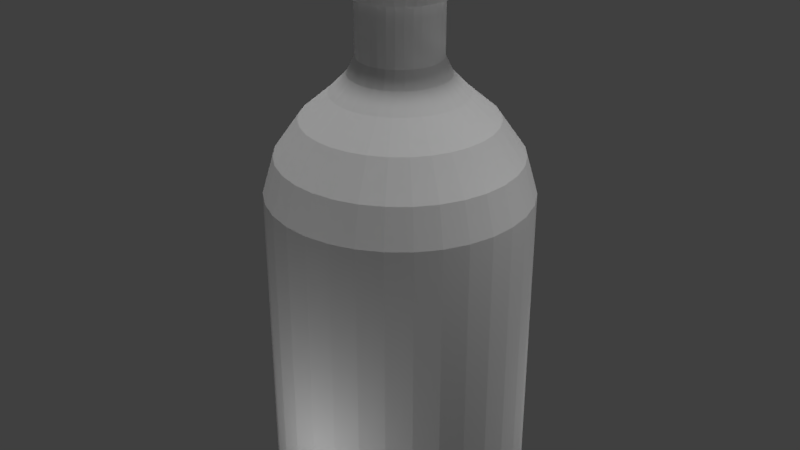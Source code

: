 # Source: health_potion.blend  (saved by Blender 2.79.0; exported with 4.5.12 LTS)
import bpy
from mathutils import Matrix  # noqa: F401  (used for matrix-valued properties, if any)

bpy.ops.wm.read_factory_settings(use_empty=True)
scene = bpy.context.scene
scene.name = 'Scene'

# ---- collections
col_collection_1 = bpy.data.collections.new('Collection 1'); scene.collection.children.link(col_collection_1)

# ---- materials (node trees are filled in below, after node groups)
mat_cork = bpy.data.materials.new('Cork')
mat_cork.alpha_threshold = 0.0
mat_cork.use_transparent_shadow = False
mat_cork.diffuse_color = (0.3672, 0.2033, 0.0993, 1.0)
mat_cork.specular_color = (0.2346, 0.1119, 0.04231)
mat_cork.roughness = 0.5
mat_cork.specular_intensity = 0.5211
mat_cork.line_color = (0.0, 0.0, 0.0, 1.0)
mat_inside_glass = bpy.data.materials.new('Inside Glass')
mat_inside_glass.alpha_threshold = 0.0
mat_inside_glass.use_transparent_shadow = False
mat_inside_glass.diffuse_color = (0.8, 0.1085, 0.05949, 1.0)
mat_inside_glass.specular_color = (0.7991, 0.1095, 0.05951)
mat_inside_glass.roughness = 0.5
mat_inside_glass.specular_intensity = 1.0
mat_glass = bpy.data.materials.new('Glass')
mat_glass.alpha_threshold = 0.0
mat_glass.use_transparent_shadow = False
mat_glass.diffuse_color = (1.0, 1.0, 1.0, 1.0)
mat_glass.roughness = 0.5
mat_glass.specular_intensity = 0.4368

# ---- material node trees

# ---- world
world_world = bpy.data.worlds.new('World'); scene.world = world_world
world_world.color = (0.05088, 0.05088, 0.05088)
world_world.use_sun_shadow = False
world_world.sun_shadow_jitter_overblur = 0.0
world_world.cycles.sampling_method = 'MANUAL'

# ---- lights
light_point_003 = bpy.data.lights.new('Point.003', 'POINT')
light_point_003.transmission_factor = 0.0
light_point_003.energy = 100.0
light_point_003.shadow_buffer_clip_start = 0.5
light_point_003.shadow_soft_size = 0.1
light_point_003.shadow_maximum_resolution = 0.006
light_point_003.use_absolute_resolution = True
light_point_002 = bpy.data.lights.new('Point.002', 'POINT')
light_point_002.transmission_factor = 0.0
light_point_002.energy = 100.0
light_point_002.shadow_buffer_clip_start = 0.5
light_point_002.shadow_soft_size = 0.1
light_point_002.shadow_maximum_resolution = 0.006
light_point_002.use_absolute_resolution = True
light_point_001 = bpy.data.lights.new('Point.001', 'POINT')
light_point_001.transmission_factor = 0.0
light_point_001.energy = 100.0
light_point_001.shadow_buffer_clip_start = 0.5
light_point_001.shadow_soft_size = 0.1
light_point_001.shadow_maximum_resolution = 0.006
light_point_001.use_absolute_resolution = True
light_point = bpy.data.lights.new('Point', 'POINT')
light_point.transmission_factor = 0.0
light_point.energy = 100.0
light_point.shadow_buffer_clip_start = 0.5
light_point.shadow_soft_size = 0.1
light_point.shadow_maximum_resolution = 0.006
light_point.use_absolute_resolution = True
light_sun = bpy.data.lights.new('Sun', 'SUN')
light_sun.transmission_factor = 0.0
light_sun.angle = 0.1993
light_sun.energy = 1.0
light_sun.shadow_buffer_clip_start = 0.5
light_sun.shadow_soft_size = 0.1
light_sun.shadow_cascade_max_distance = 1000.0

# ---- meshes
me_cylinder_003 = bpy.data.meshes.new('Cylinder.003')
me_cylinder_003.from_pydata([(0.04799, 0.2413, 0.5128), (-2.511e-07, 0.246, 0.5128), (0.09413, 0.2273, 0.5128), (0.1367, 0.2045, 0.5128), (0.1739, 0.1739, 0.5128), (0.2045, 0.1367, 0.5128), (0.2273, 0.09413, 0.5128), (0.2413, 0.04799, 0.5128), (0.246, -7.36e-08, 0.5128), (0.2413, -0.04799, 0.5128), (0.2273, -0.09413, 0.5128), (0.2045, -0.1367, 0.5128), (0.1739, -0.1739, 0.5128), (0.1367, -0.2045, 0.5128), (0.09413, -0.2273, 0.5128), (0.04799, -0.2413, 0.5128), (-3.313e-07, -0.246, 0.5128), (-0.04799, -0.2413, 0.5128), (-0.09413, -0.2273, 0.5128), (-0.1367, -0.2045, 0.5128), (-0.1739, -0.1739, 0.5128), (-0.2045, -0.1367, 0.5128), (-0.2273, -0.09413, 0.5128), (-0.2413, -0.04799, 0.5128), (-0.246, 1.454e-07, 0.5128), (-0.2413, 0.04799, 0.5128), (-0.2273, 0.09413, 0.5128), (-0.2045, 0.1367, 0.5128), (-0.1739, 0.1739, 0.5128), (-0.1367, 0.2045, 0.5128), (-0.09413, 0.2273, 0.5128), (-0.04799, 0.2413, 0.5128), (0.06718, 0.3377, 1.046), (-2.622e-07, 0.3443, 1.046), (0.1318, 0.3181, 1.046), (0.1913, 0.2863, 1.046), (0.2435, 0.2435, 1.046), (0.2863, 0.1913, 1.046), (0.3181, 0.1318, 1.046), (0.3377, 0.06718, 1.046), (0.3443, -9.576e-08, 1.046), (0.3377, -0.06718, 1.046), (0.3181, -0.1318, 1.046), (0.2863, -0.1913, 1.046), (0.2435, -0.2435, 1.046), (0.1913, -0.2863, 1.046), (0.1318, -0.3181, 1.046), (0.06718, -0.3377, 1.046), (-3.744e-07, -0.3444, 1.046), (-0.06718, -0.3377, 1.046), (-0.1318, -0.3181, 1.046), (-0.1913, -0.2863, 1.046), (-0.2435, -0.2435, 1.046), (-0.2863, -0.1913, 1.046), (-0.3181, -0.1318, 1.046), (-0.3377, -0.06718, 1.046), (-0.3444, 2.107e-07, 1.046), (-0.3377, 0.06718, 1.046), (-0.3181, 0.1318, 1.046), (-0.2863, 0.1913, 1.046), (-0.2435, 0.2435, 1.046), (-0.1913, 0.2863, 1.046), (-0.1318, 0.3181, 1.046), (-0.06718, 0.3377, 1.046)], [], [(3, 2, 34, 35), (30, 29, 61, 62), (17, 16, 48, 49), (4, 3, 35, 36), (31, 30, 62, 63), (18, 17, 49, 50), (5, 4, 36, 37), (1, 31, 63, 33), (19, 18, 50, 51), (6, 5, 37, 38), (20, 19, 51, 52), (7, 6, 38, 39), (21, 20, 52, 53), (8, 7, 39, 40), (22, 21, 53, 54), (9, 8, 40, 41), (23, 22, 54, 55), (10, 9, 41, 42), (24, 23, 55, 56), (11, 10, 42, 43), (25, 24, 56, 57), (12, 11, 43, 44), (26, 25, 57, 58), (13, 12, 44, 45), (27, 26, 58, 59), (14, 13, 45, 46), (0, 1, 33, 32), (28, 27, 59, 60), (15, 14, 46, 47), (2, 0, 32, 34), (29, 28, 60, 61), (16, 15, 47, 48), (32, 33, 63, 62, 61, 60, 59, 58, 57, 56, 55, 54, 53, 52, 51, 50, 49, 48, 47, 46, 45, 44, 43, 42, 41, 40, 39, 38, 37, 36, 35, 34), (0, 2, 3, 4, 5, 6, 7, 8, 9, 10, 11, 12, 13, 14, 15, 16, 17, 18, 19, 20, 21, 22, 23, 24, 25, 26, 27, 28, 29, 30, 31, 1)])
me_cylinder_003.materials.append(mat_cork)
me_cylinder_003.use_remesh_preserve_volume = False
me_cylinder_003.use_remesh_preserve_attributes = False
me_cylinder_003.use_mirror_vertex_groups = False
me_cylinder_003.update()
me_cylinder_002 = bpy.data.meshes.new('Cylinder.002')
me_cylinder_002.from_pydata([(3.511e-08, 1.279, -2.77), (3.511e-08, 1.279, -0.847), (0.2495, 1.254, -2.77), (0.2495, 1.254, -0.847), (0.4895, 1.182, -2.77), (0.4895, 1.182, -0.847), (0.7106, 1.063, -2.77), (0.7106, 1.063, -0.847), (0.9044, 0.9044, -2.77), (0.9044, 0.9044, -0.847), (1.063, 0.7106, -2.77), (1.063, 0.7106, -0.847), (1.182, 0.4895, -2.77), (1.182, 0.4895, -0.847), (1.254, 0.2495, -2.77), (1.254, 0.2495, -0.847), (1.279, -3.103e-07, -2.77), (1.279, -3.103e-07, -0.847), (1.254, -0.2495, -2.77), (1.254, -0.2495, -0.847), (1.182, -0.4895, -2.77), (1.182, -0.4895, -0.847), (1.063, -0.7106, -2.77), (1.063, -0.7106, -0.847), (0.9044, -0.9044, -2.77), (0.9044, -0.9044, -0.847), (0.7106, -1.063, -2.77), (0.7106, -1.063, -0.847), (0.4895, -1.182, -2.77), (0.4895, -1.182, -0.847), (0.2495, -1.254, -2.77), (0.2495, -1.254, -0.847), (-3.816e-07, -1.279, -2.77), (-3.816e-07, -1.279, -0.847), (-0.2495, -1.254, -2.77), (-0.2495, -1.254, -0.847), (-0.4895, -1.182, -2.77), (-0.4895, -1.182, -0.847), (-0.7106, -1.063, -2.77), (-0.7106, -1.063, -0.847), (-0.9044, -0.9044, -2.77), (-0.9044, -0.9044, -0.847), (-1.063, -0.7106, -2.77), (-1.063, -0.7106, -0.847), (-1.182, -0.4895, -2.77), (-1.182, -0.4895, -0.847), (-1.254, -0.2495, -2.77), (-1.254, -0.2495, -0.847), (-1.279, 8.281e-07, -2.77), (-1.279, 8.281e-07, -0.847), (-1.254, 0.2495, -2.77), (-1.254, 0.2495, -0.847), (-1.182, 0.4895, -2.77), (-1.182, 0.4895, -0.847), (-1.063, 0.7106, -2.77), (-1.063, 0.7106, -0.847), (-0.9044, 0.9044, -2.77), (-0.9044, 0.9044, -0.847), (-0.7106, 1.063, -2.77), (-0.7106, 1.063, -0.847), (-0.4895, 1.182, -2.77), (-0.4895, 1.182, -0.847), (-0.2495, 1.254, -2.77), (-0.2495, 1.254, -0.847)], [], [(0, 1, 3, 2), (2, 3, 5, 4), (4, 5, 7, 6), (6, 7, 9, 8), (8, 9, 11, 10), (10, 11, 13, 12), (12, 13, 15, 14), (14, 15, 17, 16), (16, 17, 19, 18), (18, 19, 21, 20), (20, 21, 23, 22), (22, 23, 25, 24), (24, 25, 27, 26), (26, 27, 29, 28), (28, 29, 31, 30), (30, 31, 33, 32), (32, 33, 35, 34), (34, 35, 37, 36), (36, 37, 39, 38), (38, 39, 41, 40), (40, 41, 43, 42), (42, 43, 45, 44), (44, 45, 47, 46), (46, 47, 49, 48), (48, 49, 51, 50), (50, 51, 53, 52), (52, 53, 55, 54), (54, 55, 57, 56), (56, 57, 59, 58), (58, 59, 61, 60), (60, 61, 63, 62), (62, 63, 1, 0), (0, 2, 4, 6, 8, 10, 12, 14, 16, 18, 20, 22, 24, 26, 28, 30, 32, 34, 36, 38, 40, 42, 44, 46, 48, 50, 52, 54, 56, 58, 60, 62), (3, 1, 63, 61, 59, 57, 55, 53, 51, 49, 47, 45, 43, 41, 39, 37, 35, 33, 31, 29, 27, 25, 23, 21, 19, 17, 15, 13, 11, 9, 7, 5)])
me_cylinder_002.materials.append(mat_inside_glass)
me_cylinder_002.use_remesh_preserve_volume = False
me_cylinder_002.use_remesh_preserve_attributes = False
me_cylinder_002.use_mirror_vertex_groups = False
me_cylinder_002.update()
me_cylinder_001 = bpy.data.meshes.new('Cylinder.001')
me_cylinder_001.from_pydata([(3.511e-08, 1.279, -2.77), (3.511e-08, 1.279, -0.4654), (0.2495, 1.254, -2.77), (0.2495, 1.254, -0.4654), (0.4895, 1.182, -2.77), (0.4895, 1.182, -0.4654), (0.7106, 1.063, -2.77), (0.7106, 1.063, -0.4654), (0.9044, 0.9044, -2.77), (0.9044, 0.9044, -0.4654), (1.063, 0.7106, -2.77), (1.063, 0.7106, -0.4654), (1.182, 0.4895, -2.77), (1.182, 0.4895, -0.4654), (1.254, 0.2495, -2.77), (1.254, 0.2495, -0.4654), (1.279, -3.103e-07, -2.77), (1.279, -3.103e-07, -0.4654), (1.254, -0.2495, -2.77), (1.254, -0.2495, -0.4654), (1.182, -0.4895, -2.77), (1.182, -0.4895, -0.4654), (1.063, -0.7106, -2.77), (1.063, -0.7106, -0.4654), (0.9044, -0.9044, -2.77), (0.9044, -0.9044, -0.4654), (0.7106, -1.063, -2.77), (0.7106, -1.063, -0.4654), (0.4895, -1.182, -2.77), (0.4895, -1.182, -0.4654), (0.2495, -1.254, -2.77), (0.2495, -1.254, -0.4654), (-3.816e-07, -1.279, -2.77), (-3.816e-07, -1.279, -0.4654), (-0.2495, -1.254, -2.77), (-0.2495, -1.254, -0.4654), (-0.4895, -1.182, -2.77), (-0.4895, -1.182, -0.4654), (-0.7106, -1.063, -2.77), (-0.7106, -1.063, -0.4654), (-0.9044, -0.9044, -2.77), (-0.9044, -0.9044, -0.4654), (-1.063, -0.7106, -2.77), (-1.063, -0.7106, -0.4654), (-1.182, -0.4895, -2.77), (-1.182, -0.4895, -0.4654), (-1.254, -0.2495, -2.77), (-1.254, -0.2495, -0.4654), (-1.279, 8.281e-07, -2.77), (-1.279, 8.281e-07, -0.4654), (-1.254, 0.2495, -2.77), (-1.254, 0.2495, -0.4654), (-1.182, 0.4895, -2.77), (-1.182, 0.4895, -0.4654), (-1.063, 0.7106, -2.77), (-1.063, 0.7106, -0.4654), (-0.9044, 0.9044, -2.77), (-0.9044, 0.9044, -0.4654), (-0.7106, 1.063, -2.77), (-0.7106, 1.063, -0.4654), (-0.4895, 1.182, -2.77), (-0.4895, 1.182, -0.4654), (-0.2495, 1.254, -2.77), (-0.2495, 1.254, -0.4654), (0.2284, 1.148, -0.2235), (-2.001e-08, 1.171, -0.2235), (0.4481, 1.082, -0.2235), (0.6505, 0.9736, -0.2235), (0.828, 0.828, -0.2235), (0.9736, 0.6505, -0.2235), (1.082, 0.4481, -0.2235), (1.148, 0.2284, -0.2235), (1.171, -2.959e-07, -0.2235), (1.148, -0.2284, -0.2235), (1.082, -0.4481, -0.2235), (0.9736, -0.6505, -0.2235), (0.828, -0.828, -0.2235), (0.6505, -0.9736, -0.2235), (0.4481, -1.082, -0.2235), (0.2284, -1.148, -0.2235), (-4.015e-07, -1.171, -0.2235), (-0.2284, -1.148, -0.2235), (-0.4481, -1.082, -0.2235), (-0.6505, -0.9736, -0.2235), (-0.828, -0.828, -0.2235), (-0.9736, -0.6505, -0.2235), (-1.082, -0.4481, -0.2235), (-1.148, -0.2284, -0.2235), (-1.171, 7.463e-07, -0.2235), (-1.148, 0.2284, -0.2235), (-1.082, 0.4481, -0.2235), (-0.9736, 0.6505, -0.2235), (-0.828, 0.828, -0.2235), (-0.6505, 0.9736, -0.2235), (-0.4481, 1.082, -0.2235), (-0.2284, 1.148, -0.2235), (0.1815, 0.9126, 0.00142), (6.729e-08, 0.9305, 0.00142), (0.3561, 0.8597, 0.00142), (0.5169, 0.7737, 0.00142), (0.658, 0.658, 0.00142), (0.7737, 0.5169, 0.00142), (0.8597, 0.3561, 0.00142), (0.9126, 0.1815, 0.00142), (0.9305, -2.35e-07, 0.00142), (0.9126, -0.1815, 0.00142), (0.8597, -0.3561, 0.00142), (0.7737, -0.5169, 0.00142), (0.658, -0.658, 0.00142), (0.5169, -0.7737, 0.00142), (0.3561, -0.8597, 0.00142), (0.1815, -0.9126, 0.00142), (-2.359e-07, -0.9305, 0.00142), (-0.1815, -0.9126, 0.00142), (-0.3561, -0.8597, 0.00142), (-0.5169, -0.7737, 0.00142), (-0.658, -0.658, 0.00142), (-0.7737, -0.5169, 0.00142), (-0.8597, -0.3561, 0.00142), (-0.9126, -0.1815, 0.00142), (-0.9305, 5.932e-07, 0.00142), (-0.9126, 0.1815, 0.00142), (-0.8597, 0.3561, 0.00142), (-0.7737, 0.5169, 0.00142), (-0.658, 0.658, 0.00142), (-0.5169, 0.7737, 0.00142), (-0.3561, 0.8597, 0.00142), (-0.1815, 0.9126, 0.00142), (0.127, 0.6387, 0.1591), (1.29e-07, 0.6512, 0.1591), (0.2492, 0.6017, 0.1591), (0.3618, 0.5415, 0.1591), (0.4605, 0.4605, 0.1591), (0.5415, 0.3618, 0.1591), (0.6017, 0.2492, 0.1591), (0.6387, 0.127, 0.1591), (0.6512, -1.71e-07, 0.1591), (0.6387, -0.127, 0.1591), (0.6017, -0.2492, 0.1591), (0.5415, -0.3618, 0.1591), (0.4605, -0.4605, 0.1591), (0.3618, -0.5415, 0.1591), (0.2492, -0.6017, 0.1591), (0.127, -0.6387, 0.1591), (-8.324e-08, -0.6512, 0.1591), (-0.127, -0.6387, 0.1591), (-0.2492, -0.6017, 0.1591), (-0.3618, -0.5415, 0.1591), (-0.4605, -0.4605, 0.1591), (-0.5415, -0.3618, 0.1591), (-0.6017, -0.2492, 0.1591), (-0.6387, -0.127, 0.1591), (-0.6512, 4.087e-07, 0.1591), (-0.6387, 0.127, 0.1591), (-0.6017, 0.2492, 0.1591), (-0.5415, 0.3618, 0.1591), (-0.4605, 0.4605, 0.1591), (-0.3618, 0.5415, 0.1591), (-0.2492, 0.6017, 0.1591), (-0.127, 0.6387, 0.1591), (0.09397, 0.4724, 0.3022), (7.431e-08, 0.4817, 0.3022), (0.1843, 0.445, 0.3022), (0.2676, 0.4005, 0.3022), (0.3406, 0.3406, 0.3022), (0.4005, 0.2676, 0.3022), (0.445, 0.1843, 0.3022), (0.4724, 0.09397, 0.3022), (0.4817, -1.317e-07, 0.3022), (0.4724, -0.09397, 0.3022), (0.445, -0.1843, 0.3022), (0.4005, -0.2676, 0.3022), (0.3406, -0.3406, 0.3022), (0.2676, -0.4005, 0.3022), (0.1843, -0.445, 0.3022), (0.09397, -0.4724, 0.3022), (-8.263e-08, -0.4817, 0.3022), (-0.09397, -0.4724, 0.3022), (-0.1843, -0.445, 0.3022), (-0.2676, -0.4005, 0.3022), (-0.3406, -0.3406, 0.3022), (-0.4005, -0.2676, 0.3022), (-0.445, -0.1843, 0.3022), (-0.4724, -0.09397, 0.3022), (-0.4817, 2.97e-07, 0.3022), (-0.4724, 0.09397, 0.3022), (-0.445, 0.1843, 0.3022), (-0.4005, 0.2676, 0.3022), (-0.3406, 0.3406, 0.3022), (-0.2676, 0.4005, 0.3022), (-0.1843, 0.445, 0.3022), (-0.09397, 0.4724, 0.3022), (0.07332, 0.3686, 0.4162), (4.744e-08, 0.3758, 0.4162), (0.1438, 0.3472, 0.4162), (0.2088, 0.3125, 0.4162), (0.2658, 0.2658, 0.4162), (0.3125, 0.2088, 0.4162), (0.3472, 0.1438, 0.4162), (0.3686, 0.07332, 0.4162), (0.3758, -1.044e-07, 0.4162), (0.3686, -0.07332, 0.4162), (0.3472, -0.1438, 0.4162), (0.3125, -0.2088, 0.4162), (0.2658, -0.2658, 0.4162), (0.2088, -0.3125, 0.4162), (0.1438, -0.3472, 0.4162), (0.07332, -0.3686, 0.4162), (-7.502e-08, -0.3758, 0.4162), (-0.07332, -0.3686, 0.4162), (-0.1438, -0.3472, 0.4162), (-0.2088, -0.3125, 0.4162), (-0.2658, -0.2658, 0.4162), (-0.3125, -0.2088, 0.4162), (-0.3472, -0.1438, 0.4162), (-0.3686, -0.07332, 0.4162), (-0.3758, 2.301e-07, 0.4162), (-0.3686, 0.07332, 0.4162), (-0.3472, 0.1438, 0.4162), (-0.3125, 0.2088, 0.4162), (-0.2658, 0.2658, 0.4162), (-0.2088, 0.3125, 0.4162), (-0.1438, 0.3472, 0.4162), (-0.07332, 0.3686, 0.4162), (0.05935, 0.2984, 0.6248), (-2.579e-07, 0.3042, 0.6248), (0.1164, 0.2811, 0.6248), (0.169, 0.253, 0.6248), (0.2151, 0.2151, 0.6248), (0.253, 0.169, 0.6248), (0.2811, 0.1164, 0.6248), (0.2984, 0.05935, 0.6248), (0.3042, -8.662e-08, 0.6248), (0.2984, -0.05935, 0.6248), (0.2811, -0.1164, 0.6248), (0.253, -0.169, 0.6248), (0.2151, -0.2151, 0.6248), (0.169, -0.253, 0.6248), (0.1164, -0.2811, 0.6248), (0.05935, -0.2984, 0.6248), (-3.571e-07, -0.3042, 0.6248), (-0.05935, -0.2984, 0.6248), (-0.1164, -0.2811, 0.6248), (-0.169, -0.253, 0.6248), (-0.2151, -0.2151, 0.6248), (-0.253, -0.169, 0.6248), (-0.2811, -0.1164, 0.6248), (-0.2984, -0.05935, 0.6248), (-0.3042, 1.842e-07, 0.6248), (-0.2984, 0.05935, 0.6248), (-0.2811, 0.1164, 0.6248), (-0.253, 0.169, 0.6248), (-0.2151, 0.2151, 0.6248), (-0.169, 0.253, 0.6248), (-0.1164, 0.2811, 0.6248), (-0.05935, 0.2984, 0.6248), (0.05935, 0.2984, 1.085), (-2.579e-07, 0.3042, 1.085), (0.1164, 0.2811, 1.085), (0.169, 0.253, 1.085), (0.2151, 0.2151, 1.085), (0.253, 0.169, 1.085), (0.2811, 0.1164, 1.085), (0.2984, 0.05935, 1.085), (0.3042, -8.662e-08, 1.085), (0.2984, -0.05935, 1.085), (0.2811, -0.1164, 1.085), (0.253, -0.169, 1.085), (0.2151, -0.2151, 1.085), (0.169, -0.253, 1.085), (0.1164, -0.2811, 1.085), (0.05935, -0.2984, 1.085), (-3.571e-07, -0.3042, 1.085), (-0.05935, -0.2984, 1.085), (-0.1164, -0.2811, 1.085), (-0.169, -0.253, 1.085), (-0.2151, -0.2151, 1.085), (-0.253, -0.169, 1.085), (-0.2811, -0.1164, 1.085), (-0.2984, -0.05935, 1.085), (-0.3042, 1.842e-07, 1.085), (-0.2984, 0.05935, 1.085), (-0.2811, 0.1164, 1.085), (-0.253, 0.169, 1.085), (-0.2151, 0.2151, 1.085), (-0.169, 0.253, 1.085), (-0.1164, 0.2811, 1.085), (-0.05935, 0.2984, 1.085)], [], [(0, 1, 3, 2), (2, 3, 5, 4), (4, 5, 7, 6), (6, 7, 9, 8), (8, 9, 11, 10), (10, 11, 13, 12), (12, 13, 15, 14), (14, 15, 17, 16), (16, 17, 19, 18), (18, 19, 21, 20), (20, 21, 23, 22), (22, 23, 25, 24), (24, 25, 27, 26), (26, 27, 29, 28), (28, 29, 31, 30), (30, 31, 33, 32), (32, 33, 35, 34), (34, 35, 37, 36), (36, 37, 39, 38), (38, 39, 41, 40), (40, 41, 43, 42), (42, 43, 45, 44), (44, 45, 47, 46), (46, 47, 49, 48), (48, 49, 51, 50), (50, 51, 53, 52), (52, 53, 55, 54), (54, 55, 57, 56), (56, 57, 59, 58), (58, 59, 61, 60), (19, 17, 72, 73), (60, 61, 63, 62), (62, 63, 1, 0), (0, 2, 4, 6, 8, 10, 12, 14, 16, 18, 20, 22, 24, 26, 28, 30, 32, 34, 36, 38, 40, 42, 44, 46, 48, 50, 52, 54, 56, 58, 60, 62), (89, 88, 120, 121), (37, 35, 81, 82), (55, 53, 90, 91), (11, 9, 68, 69), (29, 27, 77, 78), (47, 45, 86, 87), (3, 1, 65, 64), (1, 63, 95, 65), (21, 19, 73, 74), (39, 37, 82, 83), (57, 55, 91, 92), (13, 11, 69, 70), (31, 29, 78, 79), (49, 47, 87, 88), (5, 3, 64, 66), (23, 21, 74, 75), (41, 39, 83, 84), (59, 57, 92, 93), (15, 13, 70, 71), (33, 31, 79, 80), (51, 49, 88, 89), (7, 5, 66, 67), (25, 23, 75, 76), (43, 41, 84, 85), (61, 59, 93, 94), (17, 15, 71, 72), (35, 33, 80, 81), (53, 51, 89, 90), (9, 7, 67, 68), (27, 25, 76, 77), (45, 43, 85, 86), (63, 61, 94, 95), (96, 97, 129, 128), (76, 75, 107, 108), (90, 89, 121, 122), (77, 76, 108, 109), (91, 90, 122, 123), (78, 77, 109, 110), (64, 65, 97, 96), (92, 91, 123, 124), (79, 78, 110, 111), (66, 64, 96, 98), (93, 92, 124, 125), (80, 79, 111, 112), (67, 66, 98, 99), (94, 93, 125, 126), (81, 80, 112, 113), (68, 67, 99, 100), (95, 94, 126, 127), (82, 81, 113, 114), (69, 68, 100, 101), (65, 95, 127, 97), (83, 82, 114, 115), (70, 69, 101, 102), (84, 83, 115, 116), (71, 70, 102, 103), (85, 84, 116, 117), (72, 71, 103, 104), (86, 85, 117, 118), (73, 72, 104, 105), (87, 86, 118, 119), (74, 73, 105, 106), (88, 87, 119, 120), (75, 74, 106, 107), (132, 131, 163, 164), (124, 123, 155, 156), (111, 110, 142, 143), (98, 96, 128, 130), (125, 124, 156, 157), (112, 111, 143, 144), (99, 98, 130, 131), (126, 125, 157, 158), (113, 112, 144, 145), (100, 99, 131, 132), (127, 126, 158, 159), (114, 113, 145, 146), (101, 100, 132, 133), (97, 127, 159, 129), (115, 114, 146, 147), (102, 101, 133, 134), (116, 115, 147, 148), (103, 102, 134, 135), (117, 116, 148, 149), (104, 103, 135, 136), (118, 117, 149, 150), (105, 104, 136, 137), (119, 118, 150, 151), (106, 105, 137, 138), (120, 119, 151, 152), (107, 106, 138, 139), (121, 120, 152, 153), (108, 107, 139, 140), (122, 121, 153, 154), (109, 108, 140, 141), (123, 122, 154, 155), (110, 109, 141, 142), (167, 166, 198, 199), (159, 158, 190, 191), (146, 145, 177, 178), (133, 132, 164, 165), (129, 159, 191, 161), (147, 146, 178, 179), (134, 133, 165, 166), (148, 147, 179, 180), (135, 134, 166, 167), (149, 148, 180, 181), (136, 135, 167, 168), (150, 149, 181, 182), (137, 136, 168, 169), (151, 150, 182, 183), (138, 137, 169, 170), (152, 151, 183, 184), (139, 138, 170, 171), (153, 152, 184, 185), (140, 139, 171, 172), (154, 153, 185, 186), (141, 140, 172, 173), (155, 154, 186, 187), (142, 141, 173, 174), (128, 129, 161, 160), (156, 155, 187, 188), (143, 142, 174, 175), (130, 128, 160, 162), (157, 156, 188, 189), (144, 143, 175, 176), (131, 130, 162, 163), (158, 157, 189, 190), (145, 144, 176, 177), (202, 201, 233, 234), (181, 180, 212, 213), (168, 167, 199, 200), (182, 181, 213, 214), (169, 168, 200, 201), (183, 182, 214, 215), (170, 169, 201, 202), (184, 183, 215, 216), (171, 170, 202, 203), (185, 184, 216, 217), (172, 171, 203, 204), (186, 185, 217, 218), (173, 172, 204, 205), (187, 186, 218, 219), (174, 173, 205, 206), (160, 161, 193, 192), (188, 187, 219, 220), (175, 174, 206, 207), (162, 160, 192, 194), (189, 188, 220, 221), (176, 175, 207, 208), (163, 162, 194, 195), (190, 189, 221, 222), (177, 176, 208, 209), (164, 163, 195, 196), (191, 190, 222, 223), (178, 177, 209, 210), (165, 164, 196, 197), (161, 191, 223, 193), (179, 178, 210, 211), (166, 165, 197, 198), (180, 179, 211, 212), (216, 215, 247, 248), (203, 202, 234, 235), (217, 216, 248, 249), (204, 203, 235, 236), (218, 217, 249, 250), (205, 204, 236, 237), (219, 218, 250, 251), (206, 205, 237, 238), (192, 193, 225, 224), (220, 219, 251, 252), (207, 206, 238, 239), (194, 192, 224, 226), (221, 220, 252, 253), (208, 207, 239, 240), (195, 194, 226, 227), (222, 221, 253, 254), (209, 208, 240, 241), (196, 195, 227, 228), (223, 222, 254, 255), (210, 209, 241, 242), (197, 196, 228, 229), (193, 223, 255, 225), (211, 210, 242, 243), (198, 197, 229, 230), (212, 211, 243, 244), (199, 198, 230, 231), (213, 212, 244, 245), (200, 199, 231, 232), (214, 213, 245, 246), (201, 200, 232, 233), (215, 214, 246, 247), (227, 226, 258, 259), (254, 253, 285, 286), (241, 240, 272, 273), (228, 227, 259, 260), (255, 254, 286, 287), (242, 241, 273, 274), (229, 228, 260, 261), (225, 255, 287, 257), (243, 242, 274, 275), (230, 229, 261, 262), (244, 243, 275, 276), (231, 230, 262, 263), (245, 244, 276, 277), (232, 231, 263, 264), (246, 245, 277, 278), (233, 232, 264, 265), (247, 246, 278, 279), (234, 233, 265, 266), (248, 247, 279, 280), (235, 234, 266, 267), (249, 248, 280, 281), (236, 235, 267, 268), (250, 249, 281, 282), (237, 236, 268, 269), (251, 250, 282, 283), (238, 237, 269, 270), (224, 225, 257, 256), (252, 251, 283, 284), (239, 238, 270, 271), (226, 224, 256, 258), (253, 252, 284, 285), (240, 239, 271, 272)])
me_cylinder_001.materials.append(mat_glass)
me_cylinder_001.use_remesh_preserve_volume = False
me_cylinder_001.use_remesh_preserve_attributes = False
me_cylinder_001.use_mirror_vertex_groups = False
me_cylinder_001.update()
me_cylinder = bpy.data.meshes.new('Cylinder')
me_cylinder.from_pydata([(4.138e-08, 1.0, -2.161), (4.138e-08, 1.0, -0.4568), (0.1951, 0.9808, -2.161), (0.1951, 0.9808, -0.4568), (0.3827, 0.9239, -2.161), (0.3827, 0.9239, -0.4568), (0.5556, 0.8315, -2.161), (0.5556, 0.8315, -0.4568), (0.7071, 0.7071, -2.161), (0.7071, 0.7071, -0.4568), (0.8315, 0.5556, -2.161), (0.8315, 0.5556, -0.4568), (0.9239, 0.3827, -2.161), (0.9239, 0.3827, -0.4568), (0.9808, 0.1951, -2.161), (0.9808, 0.1951, -0.4568), (1.0, -2.427e-07, -2.161), (1.0, -2.427e-07, -0.4568), (0.9808, -0.1951, -2.161), (0.9808, -0.1951, -0.4568), (0.9239, -0.3827, -2.161), (0.9239, -0.3827, -0.4568), (0.8315, -0.5556, -2.161), (0.8315, -0.5556, -0.4568), (0.7071, -0.7071, -2.161), (0.7071, -0.7071, -0.4568), (0.5556, -0.8315, -2.161), (0.5556, -0.8315, -0.4568), (0.3827, -0.9239, -2.161), (0.3827, -0.9239, -0.4568), (0.1951, -0.9808, -2.161), (0.1951, -0.9808, -0.4568), (-2.845e-07, -1.0, -2.161), (-2.845e-07, -1.0, -0.4568), (-0.1951, -0.9808, -2.161), (-0.1951, -0.9808, -0.4568), (-0.3827, -0.9239, -2.161), (-0.3827, -0.9239, -0.4568), (-0.5556, -0.8315, -2.161), (-0.5556, -0.8315, -0.4568), (-0.7071, -0.7071, -2.161), (-0.7071, -0.7071, -0.4568), (-0.8315, -0.5556, -2.161), (-0.8315, -0.5556, -0.4568), (-0.9239, -0.3827, -2.161), (-0.9239, -0.3827, -0.4568), (-0.9808, -0.1951, -2.161), (-0.9808, -0.1951, -0.4568), (-1.0, 6.474e-07, -2.161), (-1.0, 6.474e-07, -0.4568), (-0.9808, 0.1951, -2.161), (-0.9808, 0.1951, -0.4568), (-0.9239, 0.3827, -2.161), (-0.9239, 0.3827, -0.4568), (-0.8315, 0.5556, -2.161), (-0.8315, 0.5556, -0.4568), (-0.7071, 0.7071, -2.161), (-0.7071, 0.7071, -0.4568), (-0.5556, 0.8315, -2.161), (-0.5556, 0.8315, -0.4568), (-0.3827, 0.9239, -2.161), (-0.3827, 0.9239, -0.4568), (-0.1951, 0.9808, -2.161), (-0.1951, 0.9808, -0.4568), (0.1786, 0.8979, -0.2539), (-1.715e-09, 0.9155, -0.2539), (0.3503, 0.8458, -0.2539), (0.5086, 0.7612, -0.2539), (0.6473, 0.6473, -0.2539), (0.7612, 0.5086, -0.2539), (0.8458, 0.3503, -0.2539), (0.8979, 0.1786, -0.2539), (0.9155, -2.314e-07, -0.2539), (0.8979, -0.1786, -0.2539), (0.8458, -0.3503, -0.2539), (0.7612, -0.5086, -0.2539), (0.6473, -0.6473, -0.2539), (0.5086, -0.7612, -0.2539), (0.3503, -0.8458, -0.2539), (0.1786, -0.8979, -0.2539), (-3e-07, -0.9155, -0.2539), (-0.1786, -0.8979, -0.2539), (-0.3503, -0.8458, -0.2539), (-0.5086, -0.7612, -0.2539), (-0.6473, -0.6473, -0.2539), (-0.7612, -0.5086, -0.2539), (-0.8458, -0.3503, -0.2539), (-0.8979, -0.1786, -0.2539), (-0.9155, 5.835e-07, -0.2539), (-0.8979, 0.1786, -0.2539), (-0.8458, 0.3503, -0.2539), (-0.7612, 0.5086, -0.2539), (-0.6473, 0.6473, -0.2539), (-0.5086, 0.7612, -0.2539), (-0.3503, 0.8458, -0.2539), (-0.1786, 0.8979, -0.2539), (0.1419, 0.7135, -0.06529), (6.654e-08, 0.7275, -0.06529), (0.2784, 0.6721, -0.06529), (0.4042, 0.6049, -0.06529), (0.5144, 0.5144, -0.06529), (0.6049, 0.4042, -0.06529), (0.6721, 0.2784, -0.06529), (0.7135, 0.1419, -0.06529), (0.7275, -1.838e-07, -0.06529), (0.7135, -0.1419, -0.06529), (0.6721, -0.2784, -0.06529), (0.6049, -0.4042, -0.06529), (0.5144, -0.5144, -0.06529), (0.4042, -0.6049, -0.06529), (0.2784, -0.6721, -0.06529), (0.1419, -0.7135, -0.06529), (-1.705e-07, -0.7275, -0.06529), (-0.1419, -0.7135, -0.06529), (-0.2784, -0.6721, -0.06529), (-0.4042, -0.6049, -0.06529), (-0.5144, -0.5144, -0.06529), (-0.6049, -0.4042, -0.06529), (-0.6721, -0.2784, -0.06529), (-0.7135, -0.1419, -0.06529), (-0.7275, 4.638e-07, -0.06529), (-0.7135, 0.1419, -0.06529), (-0.6721, 0.2784, -0.06529), (-0.6049, 0.4042, -0.06529), (-0.5144, 0.5144, -0.06529), (-0.4042, 0.6049, -0.06529), (-0.2784, 0.6721, -0.06529), (-0.1419, 0.7135, -0.06529), (0.09933, 0.4994, 0.06693), (1.148e-07, 0.5092, 0.06693), (0.1949, 0.4704, 0.06693), (0.2829, 0.4234, 0.06693), (0.36, 0.36, 0.06693), (0.4234, 0.2829, 0.06693), (0.4704, 0.1949, 0.06693), (0.4994, 0.09933, 0.06693), (0.5092, -1.337e-07, 0.06693), (0.4994, -0.09933, 0.06693), (0.4704, -0.1949, 0.06693), (0.4234, -0.2829, 0.06693), (0.36, -0.36, 0.06693), (0.2829, -0.4234, 0.06693), (0.1949, -0.4704, 0.06693), (0.09933, -0.4994, 0.06693), (-5.116e-08, -0.5092, 0.06693), (-0.09933, -0.4994, 0.06693), (-0.1949, -0.4704, 0.06693), (-0.2829, -0.4234, 0.06693), (-0.36, -0.36, 0.06693), (-0.4234, -0.2829, 0.06693), (-0.4704, -0.1949, 0.06693), (-0.4994, -0.09933, 0.06693), (-0.5092, 3.195e-07, 0.06693), (-0.4994, 0.09933, 0.06693), (-0.4704, 0.1949, 0.06693), (-0.4234, 0.2829, 0.06693), (-0.36, 0.36, 0.06693), (-0.2829, 0.4234, 0.06693), (-0.1949, 0.4704, 0.06693), (-0.09933, 0.4994, 0.06693), (0.07347, 0.3694, 0.1631), (7.203e-08, 0.3766, 0.1631), (0.1441, 0.3479, 0.1631), (0.2092, 0.3131, 0.1631), (0.2663, 0.2663, 0.1631), (0.3131, 0.2092, 0.1631), (0.3479, 0.1441, 0.1631), (0.3694, 0.07347, 0.1631), (0.3766, -1.03e-07, 0.1631), (0.3694, -0.07347, 0.1631), (0.3479, -0.1441, 0.1631), (0.3131, -0.2092, 0.1631), (0.2663, -0.2663, 0.1631), (0.2092, -0.3131, 0.1631), (0.1441, -0.3479, 0.1631), (0.07347, -0.3694, 0.1631), (-5.068e-08, -0.3766, 0.1631), (-0.07347, -0.3694, 0.1631), (-0.1441, -0.3479, 0.1631), (-0.2092, -0.3131, 0.1631), (-0.2663, -0.2663, 0.1631), (-0.3131, -0.2092, 0.1631), (-0.3479, -0.1441, 0.1631), (-0.3694, -0.07347, 0.1631), (-0.3766, 2.322e-07, 0.1631), (-0.3694, 0.07347, 0.1631), (-0.3479, 0.1441, 0.1631), (-0.3131, 0.2092, 0.1631), (-0.2663, 0.2663, 0.1631), (-0.2092, 0.3131, 0.1631), (-0.1441, 0.3479, 0.1631), (-0.07347, 0.3694, 0.1631), (0.06169, 0.3101, 0.2521), (5.877e-08, 0.3162, 0.2521), (0.121, 0.2921, 0.2521), (0.1757, 0.2629, 0.2521), (0.2236, 0.2236, 0.2521), (0.2629, 0.1757, 0.2521), (0.2921, 0.121, 0.2521), (0.3101, 0.06169, 0.2521), (0.3162, -8.709e-08, 0.2521), (0.3101, -0.06169, 0.2521), (0.2921, -0.121, 0.2521), (0.2629, -0.1757, 0.2521), (0.2236, -0.2236, 0.2521), (0.1757, -0.2629, 0.2521), (0.121, -0.2921, 0.2521), (0.06169, -0.3101, 0.2521), (-4.427e-08, -0.3162, 0.2521), (-0.06169, -0.3101, 0.2521), (-0.121, -0.2921, 0.2521), (-0.1757, -0.2629, 0.2521), (-0.2236, -0.2236, 0.2521), (-0.2629, -0.1757, 0.2521), (-0.2921, -0.121, 0.2521), (-0.3101, -0.06169, 0.2521), (-0.3162, 1.944e-07, 0.2521), (-0.3101, 0.06169, 0.2521), (-0.2921, 0.121, 0.2521), (-0.2629, 0.1757, 0.2521), (-0.2236, 0.2236, 0.2521), (-0.1757, 0.2629, 0.2521), (-0.121, 0.2921, 0.2521), (-0.06169, 0.3101, 0.2521), (0.06169, 0.3101, 0.5667), (-2.036e-07, 0.3162, 0.5667), (0.121, 0.2921, 0.5667), (0.1757, 0.2629, 0.5667), (0.2236, 0.2236, 0.5667), (0.2629, 0.1757, 0.5667), (0.2921, 0.121, 0.5667), (0.3101, 0.06169, 0.5667), (0.3162, -8.709e-08, 0.5667), (0.3101, -0.06169, 0.5667), (0.2921, -0.121, 0.5667), (0.2629, -0.1757, 0.5667), (0.2236, -0.2236, 0.5667), (0.1757, -0.2629, 0.5667), (0.121, -0.2921, 0.5667), (0.06169, -0.3101, 0.5667), (-3.067e-07, -0.3162, 0.5667), (-0.06169, -0.3101, 0.5667), (-0.121, -0.2921, 0.5667), (-0.1757, -0.2629, 0.5667), (-0.2236, -0.2236, 0.5667), (-0.2629, -0.1757, 0.5667), (-0.2921, -0.121, 0.5667), (-0.3101, -0.06169, 0.5667), (-0.3162, 1.944e-07, 0.5667), (-0.3101, 0.06169, 0.5667), (-0.2921, 0.121, 0.5667), (-0.2629, 0.1757, 0.5667), (-0.2236, 0.2236, 0.5667), (-0.1757, 0.2629, 0.5667), (-0.121, 0.2921, 0.5667), (-0.06169, 0.3101, 0.5667), (0.07526, 0.3784, 0.5667), (-2.099e-07, 0.3858, 0.5667), (0.1476, 0.3564, 0.5667), (0.2143, 0.3208, 0.5667), (0.2728, 0.2728, 0.5667), (0.3208, 0.2143, 0.5667), (0.3564, 0.1476, 0.5667), (0.3784, 0.07526, 0.5667), (0.3858, -1.053e-07, 0.5667), (0.3784, -0.07526, 0.5667), (0.3564, -0.1476, 0.5667), (0.3208, -0.2143, 0.5667), (0.2728, -0.2728, 0.5667), (0.2143, -0.3208, 0.5667), (0.1476, -0.3564, 0.5667), (0.07526, -0.3784, 0.5667), (-3.356e-07, -0.3858, 0.5667), (-0.07526, -0.3784, 0.5667), (-0.1476, -0.3564, 0.5667), (-0.2143, -0.3208, 0.5667), (-0.2728, -0.2728, 0.5667), (-0.3208, -0.2143, 0.5667), (-0.3564, -0.1476, 0.5667), (-0.3784, -0.07526, 0.5667), (-0.3858, 2.381e-07, 0.5667), (-0.3784, 0.07526, 0.5667), (-0.3564, 0.1476, 0.5667), (-0.3208, 0.2143, 0.5667), (-0.2728, 0.2728, 0.5667), (-0.2143, 0.3208, 0.5667), (-0.1476, 0.3564, 0.5667), (-0.07526, 0.3784, 0.5667), (0.07526, 0.3784, 0.6605), (-2.338e-07, 0.3858, 0.6605), (0.1476, 0.3564, 0.6605), (0.2143, 0.3208, 0.6605), (0.2728, 0.2728, 0.6605), (0.3208, 0.2143, 0.6605), (0.3564, 0.1476, 0.6605), (0.3784, 0.07526, 0.6605), (0.3858, -1.053e-07, 0.6605), (0.3784, -0.07526, 0.6605), (0.3564, -0.1476, 0.6605), (0.3208, -0.2143, 0.6605), (0.2728, -0.2728, 0.6605), (0.2143, -0.3208, 0.6605), (0.1476, -0.3564, 0.6605), (0.07526, -0.3784, 0.6605), (-3.595e-07, -0.3858, 0.6605), (-0.07526, -0.3784, 0.6605), (-0.1476, -0.3564, 0.6605), (-0.2143, -0.3208, 0.6605), (-0.2728, -0.2728, 0.6605), (-0.3208, -0.2143, 0.6605), (-0.3564, -0.1476, 0.6605), (-0.3784, -0.07526, 0.6605), (-0.3858, 2.381e-07, 0.6605), (-0.3784, 0.07526, 0.6605), (-0.3564, 0.1476, 0.6605), (-0.3208, 0.2143, 0.6605), (-0.2728, 0.2728, 0.6605), (-0.2143, 0.3208, 0.6605), (-0.1476, 0.3564, 0.6605), (-0.07526, 0.3784, 0.6605), (0.04232, 0.2127, 0.6605), (-2.222e-07, 0.2169, 0.6605), (0.083, 0.2004, 0.6605), (0.1205, 0.1803, 0.6605), (0.1534, 0.1534, 0.6605), (0.1803, 0.1205, 0.6605), (0.2004, 0.083, 0.6605), (0.2127, 0.04232, 0.6605), (0.2169, -5.66e-08, 0.6605), (0.2127, -0.04232, 0.6605), (0.2004, -0.083, 0.6605), (0.1803, -0.1205, 0.6605), (0.1534, -0.1534, 0.6605), (0.1205, -0.1803, 0.6605), (0.083, -0.2004, 0.6605), (0.04231, -0.2127, 0.6605), (-2.929e-07, -0.2169, 0.6605), (-0.04232, -0.2127, 0.6605), (-0.083, -0.2004, 0.6605), (-0.1205, -0.1803, 0.6605), (-0.1534, -0.1534, 0.6605), (-0.1803, -0.1205, 0.6605), (-0.2004, -0.083, 0.6605), (-0.2127, -0.04232, 0.6605), (-0.2169, 1.365e-07, 0.6605), (-0.2127, 0.04232, 0.6605), (-0.2004, 0.083, 0.6605), (-0.1803, 0.1205, 0.6605), (-0.1534, 0.1534, 0.6605), (-0.1205, 0.1803, 0.6605), (-0.083, 0.2004, 0.6605), (-0.04232, 0.2127, 0.6605), (0.04232, 0.2127, 0.5657), (-2.222e-07, 0.2169, 0.5657), (0.083, 0.2004, 0.5657), (0.1205, 0.1803, 0.5657), (0.1534, 0.1534, 0.5657), (0.1803, 0.1205, 0.5657), (0.2004, 0.083, 0.5657), (0.2127, 0.04232, 0.5657), (0.2169, -5.66e-08, 0.5657), (0.2127, -0.04232, 0.5657), (0.2004, -0.083, 0.5657), (0.1803, -0.1205, 0.5657), (0.1534, -0.1534, 0.5657), (0.1205, -0.1803, 0.5657), (0.083, -0.2004, 0.5657), (0.04231, -0.2127, 0.5657), (-2.929e-07, -0.2169, 0.5657), (-0.04232, -0.2127, 0.5657), (-0.083, -0.2004, 0.5657), (-0.1205, -0.1803, 0.5657), (-0.1534, -0.1534, 0.5657), (-0.1803, -0.1205, 0.5657), (-0.2004, -0.083, 0.5657), (-0.2127, -0.04232, 0.5657), (-0.2169, 1.365e-07, 0.5657), (-0.2127, 0.04232, 0.5657), (-0.2004, 0.083, 0.5657), (-0.1803, 0.1205, 0.5657), (-0.1534, 0.1534, 0.5657), (-0.1205, 0.1803, 0.5657), (-0.083, 0.2004, 0.5657), (-0.04232, 0.2127, 0.5657)], [], [(0, 1, 3, 2), (2, 3, 5, 4), (4, 5, 7, 6), (6, 7, 9, 8), (8, 9, 11, 10), (10, 11, 13, 12), (12, 13, 15, 14), (14, 15, 17, 16), (16, 17, 19, 18), (18, 19, 21, 20), (20, 21, 23, 22), (22, 23, 25, 24), (24, 25, 27, 26), (26, 27, 29, 28), (28, 29, 31, 30), (30, 31, 33, 32), (32, 33, 35, 34), (34, 35, 37, 36), (36, 37, 39, 38), (38, 39, 41, 40), (40, 41, 43, 42), (42, 43, 45, 44), (44, 45, 47, 46), (46, 47, 49, 48), (48, 49, 51, 50), (50, 51, 53, 52), (52, 53, 55, 54), (54, 55, 57, 56), (56, 57, 59, 58), (58, 59, 61, 60), (19, 17, 72, 73), (60, 61, 63, 62), (62, 63, 1, 0), (0, 2, 4, 6, 8, 10, 12, 14, 16, 18, 20, 22, 24, 26, 28, 30, 32, 34, 36, 38, 40, 42, 44, 46, 48, 50, 52, 54, 56, 58, 60, 62), (89, 88, 120, 121), (37, 35, 81, 82), (55, 53, 90, 91), (11, 9, 68, 69), (29, 27, 77, 78), (47, 45, 86, 87), (3, 1, 65, 64), (1, 63, 95, 65), (21, 19, 73, 74), (39, 37, 82, 83), (57, 55, 91, 92), (13, 11, 69, 70), (31, 29, 78, 79), (49, 47, 87, 88), (5, 3, 64, 66), (23, 21, 74, 75), (41, 39, 83, 84), (59, 57, 92, 93), (15, 13, 70, 71), (33, 31, 79, 80), (51, 49, 88, 89), (7, 5, 66, 67), (25, 23, 75, 76), (43, 41, 84, 85), (61, 59, 93, 94), (17, 15, 71, 72), (35, 33, 80, 81), (53, 51, 89, 90), (9, 7, 67, 68), (27, 25, 76, 77), (45, 43, 85, 86), (63, 61, 94, 95), (96, 97, 129, 128), (76, 75, 107, 108), (90, 89, 121, 122), (77, 76, 108, 109), (91, 90, 122, 123), (78, 77, 109, 110), (64, 65, 97, 96), (92, 91, 123, 124), (79, 78, 110, 111), (66, 64, 96, 98), (93, 92, 124, 125), (80, 79, 111, 112), (67, 66, 98, 99), (94, 93, 125, 126), (81, 80, 112, 113), (68, 67, 99, 100), (95, 94, 126, 127), (82, 81, 113, 114), (69, 68, 100, 101), (65, 95, 127, 97), (83, 82, 114, 115), (70, 69, 101, 102), (84, 83, 115, 116), (71, 70, 102, 103), (85, 84, 116, 117), (72, 71, 103, 104), (86, 85, 117, 118), (73, 72, 104, 105), (87, 86, 118, 119), (74, 73, 105, 106), (88, 87, 119, 120), (75, 74, 106, 107), (132, 131, 163, 164), (124, 123, 155, 156), (111, 110, 142, 143), (98, 96, 128, 130), (125, 124, 156, 157), (112, 111, 143, 144), (99, 98, 130, 131), (126, 125, 157, 158), (113, 112, 144, 145), (100, 99, 131, 132), (127, 126, 158, 159), (114, 113, 145, 146), (101, 100, 132, 133), (97, 127, 159, 129), (115, 114, 146, 147), (102, 101, 133, 134), (116, 115, 147, 148), (103, 102, 134, 135), (117, 116, 148, 149), (104, 103, 135, 136), (118, 117, 149, 150), (105, 104, 136, 137), (119, 118, 150, 151), (106, 105, 137, 138), (120, 119, 151, 152), (107, 106, 138, 139), (121, 120, 152, 153), (108, 107, 139, 140), (122, 121, 153, 154), (109, 108, 140, 141), (123, 122, 154, 155), (110, 109, 141, 142), (167, 166, 198, 199), (159, 158, 190, 191), (146, 145, 177, 178), (133, 132, 164, 165), (129, 159, 191, 161), (147, 146, 178, 179), (134, 133, 165, 166), (148, 147, 179, 180), (135, 134, 166, 167), (149, 148, 180, 181), (136, 135, 167, 168), (150, 149, 181, 182), (137, 136, 168, 169), (151, 150, 182, 183), (138, 137, 169, 170), (152, 151, 183, 184), (139, 138, 170, 171), (153, 152, 184, 185), (140, 139, 171, 172), (154, 153, 185, 186), (141, 140, 172, 173), (155, 154, 186, 187), (142, 141, 173, 174), (128, 129, 161, 160), (156, 155, 187, 188), (143, 142, 174, 175), (130, 128, 160, 162), (157, 156, 188, 189), (144, 143, 175, 176), (131, 130, 162, 163), (158, 157, 189, 190), (145, 144, 176, 177), (202, 201, 233, 234), (181, 180, 212, 213), (168, 167, 199, 200), (182, 181, 213, 214), (169, 168, 200, 201), (183, 182, 214, 215), (170, 169, 201, 202), (184, 183, 215, 216), (171, 170, 202, 203), (185, 184, 216, 217), (172, 171, 203, 204), (186, 185, 217, 218), (173, 172, 204, 205), (187, 186, 218, 219), (174, 173, 205, 206), (160, 161, 193, 192), (188, 187, 219, 220), (175, 174, 206, 207), (162, 160, 192, 194), (189, 188, 220, 221), (176, 175, 207, 208), (163, 162, 194, 195), (190, 189, 221, 222), (177, 176, 208, 209), (164, 163, 195, 196), (191, 190, 222, 223), (178, 177, 209, 210), (165, 164, 196, 197), (161, 191, 223, 193), (179, 178, 210, 211), (166, 165, 197, 198), (180, 179, 211, 212), (237, 236, 268, 269), (216, 215, 247, 248), (203, 202, 234, 235), (217, 216, 248, 249), (204, 203, 235, 236), (218, 217, 249, 250), (205, 204, 236, 237), (219, 218, 250, 251), (206, 205, 237, 238), (192, 193, 225, 224), (220, 219, 251, 252), (207, 206, 238, 239), (194, 192, 224, 226), (221, 220, 252, 253), (208, 207, 239, 240), (195, 194, 226, 227), (222, 221, 253, 254), (209, 208, 240, 241), (196, 195, 227, 228), (223, 222, 254, 255), (210, 209, 241, 242), (197, 196, 228, 229), (193, 223, 255, 225), (211, 210, 242, 243), (198, 197, 229, 230), (212, 211, 243, 244), (199, 198, 230, 231), (213, 212, 244, 245), (200, 199, 231, 232), (214, 213, 245, 246), (201, 200, 232, 233), (215, 214, 246, 247), (272, 271, 303, 304), (251, 250, 282, 283), (238, 237, 269, 270), (224, 225, 257, 256), (252, 251, 283, 284), (239, 238, 270, 271), (226, 224, 256, 258), (253, 252, 284, 285), (240, 239, 271, 272), (227, 226, 258, 259), (254, 253, 285, 286), (241, 240, 272, 273), (228, 227, 259, 260), (255, 254, 286, 287), (242, 241, 273, 274), (229, 228, 260, 261), (225, 255, 287, 257), (243, 242, 274, 275), (230, 229, 261, 262), (244, 243, 275, 276), (231, 230, 262, 263), (245, 244, 276, 277), (232, 231, 263, 264), (246, 245, 277, 278), (233, 232, 264, 265), (247, 246, 278, 279), (234, 233, 265, 266), (248, 247, 279, 280), (235, 234, 266, 267), (249, 248, 280, 281), (236, 235, 267, 268), (250, 249, 281, 282), (307, 306, 338, 339), (259, 258, 290, 291), (286, 285, 317, 318), (273, 272, 304, 305), (260, 259, 291, 292), (287, 286, 318, 319), (274, 273, 305, 306), (261, 260, 292, 293), (257, 287, 319, 289), (275, 274, 306, 307), (262, 261, 293, 294), (276, 275, 307, 308), (263, 262, 294, 295), (277, 276, 308, 309), (264, 263, 295, 296), (278, 277, 309, 310), (265, 264, 296, 297), (279, 278, 310, 311), (266, 265, 297, 298), (280, 279, 311, 312), (267, 266, 298, 299), (281, 280, 312, 313), (268, 267, 299, 300), (282, 281, 313, 314), (269, 268, 300, 301), (283, 282, 314, 315), (270, 269, 301, 302), (256, 257, 289, 288), (284, 283, 315, 316), (271, 270, 302, 303), (258, 256, 288, 290), (285, 284, 316, 317), (330, 329, 361, 362), (294, 293, 325, 326), (308, 307, 339, 340), (295, 294, 326, 327), (309, 308, 340, 341), (296, 295, 327, 328), (310, 309, 341, 342), (297, 296, 328, 329), (311, 310, 342, 343), (298, 297, 329, 330), (312, 311, 343, 344), (299, 298, 330, 331), (313, 312, 344, 345), (300, 299, 331, 332), (314, 313, 345, 346), (301, 300, 332, 333), (315, 314, 346, 347), (302, 301, 333, 334), (288, 289, 321, 320), (316, 315, 347, 348), (303, 302, 334, 335), (290, 288, 320, 322), (317, 316, 348, 349), (304, 303, 335, 336), (291, 290, 322, 323), (318, 317, 349, 350), (305, 304, 336, 337), (292, 291, 323, 324), (319, 318, 350, 351), (306, 305, 337, 338), (293, 292, 324, 325), (289, 319, 351, 321), (344, 343, 375, 376), (331, 330, 362, 363), (345, 344, 376, 377), (332, 331, 363, 364), (346, 345, 377, 378), (333, 332, 364, 365), (347, 346, 378, 379), (334, 333, 365, 366), (320, 321, 353, 352), (348, 347, 379, 380), (335, 334, 366, 367), (322, 320, 352, 354), (349, 348, 380, 381), (336, 335, 367, 368), (323, 322, 354, 355), (350, 349, 381, 382), (337, 336, 368, 369), (324, 323, 355, 356), (351, 350, 382, 383), (338, 337, 369, 370), (325, 324, 356, 357), (321, 351, 383, 353), (339, 338, 370, 371), (326, 325, 357, 358), (340, 339, 371, 372), (327, 326, 358, 359), (341, 340, 372, 373), (328, 327, 359, 360), (342, 341, 373, 374), (329, 328, 360, 361), (343, 342, 374, 375)])
me_cylinder.materials.append(mat_glass)
me_cylinder.use_remesh_preserve_volume = False
me_cylinder.use_remesh_preserve_attributes = False
me_cylinder.use_mirror_vertex_groups = False
me_cylinder.update()

# ---- objects
ob_point_003 = bpy.data.objects.new('Point.003', light_point_003)
ob_point_002 = bpy.data.objects.new('Point.002', light_point_002)
ob_point_001 = bpy.data.objects.new('Point.001', light_point_001)
ob_point = bpy.data.objects.new('Point', light_point)
ob_sun = bpy.data.objects.new('Sun', light_sun)
ob_cylinder_003 = bpy.data.objects.new('Cylinder.003', me_cylinder_003)
ob_cylinder_002 = bpy.data.objects.new('Cylinder.002', me_cylinder_002)
ob_cylinder_001 = bpy.data.objects.new('Cylinder.001', me_cylinder_001)
ob_cylinder = bpy.data.objects.new('Cylinder', me_cylinder)

# ---- transforms, parenting, visibility, modifiers, constraints
ob_point_003.location = (7.507, 0.166, 8.46)
ob_point_003.lineart.crease_threshold = 0.0
ob_point_002.location = (5.468, 4.303, 1.776)
ob_point_002.hide_viewport = True
ob_point_002.lineart.crease_threshold = 0.0
ob_point_001.location = (-4.39, 4.534, 1.776)
ob_point_001.hide_viewport = True
ob_point_001.lineart.crease_threshold = 0.0
ob_point.location = (0.4429, -5.592, 1.263)
ob_point.hide_viewport = True
ob_point.lineart.crease_threshold = 0.0
ob_sun.location = (-10.29, -13.55, 9.864)
ob_sun.hide_viewport = True
ob_sun.lineart.crease_threshold = 0.0
ob_cylinder_003.location = (-4.138e-08, 3.182e-07, 8.728)
ob_cylinder_003.scale = (1.925, 1.925, 2.583)
ob_cylinder_003.lineart.crease_threshold = 0.0
ob_cylinder_002.location = (-4.138e-08, 3.182e-07, 7.846)
ob_cylinder_002.scale = (1.925, 1.925, 2.745)
ob_cylinder_002.lineart.crease_threshold = 0.0
ob_cylinder_001.location = (-4.138e-08, 3.182e-07, 7.846)
ob_cylinder_001.scale = (1.925, 1.925, 2.745)
ob_cylinder_001.lineart.crease_threshold = 0.0
ob_cylinder.location = (-4.138e-08, 3.182e-07, 8.273)
ob_cylinder.scale = (2.718, 2.718, 3.876)
ob_cylinder.lineart.crease_threshold = 0.0

# ---- collection membership
col_collection_1.objects.link(ob_point_003)
col_collection_1.objects.link(ob_point_002)
col_collection_1.objects.link(ob_point_001)
col_collection_1.objects.link(ob_point)
col_collection_1.objects.link(ob_sun)
col_collection_1.objects.link(ob_cylinder_003)
col_collection_1.objects.link(ob_cylinder_002)
col_collection_1.objects.link(ob_cylinder_001)
col_collection_1.objects.link(ob_cylinder)

# ---- scene / render settings (as saved in the file)
scene.frame_start = 1; scene.frame_end = 250; scene.frame_set(1)
scene.render.engine = 'BLENDER_EEVEE_NEXT'
scene.render.resolution_percentage = 50
scene.render.dither_intensity = 0.0
scene.cycles.use_denoising = False
scene.cycles.samples = 128
scene.cycles.sampling_pattern = 'TABULATED_SOBOL'
scene.cycles.use_adaptive_sampling = False
scene.cycles.use_light_tree = False
scene.cycles.blur_glossy = 0.0
scene.cycles.sample_clamp_indirect = 0.0
scene.view_settings.view_transform = 'Standard'
bpy.context.view_layer.update()

# ---- added for rendering (the .blend has no active camera): camera
cam_auto = bpy.data.cameras.new('AutoCamera')
cam_auto.lens = 50.0
cam_auto.sensor_width = 36.0
cam_auto.clip_end = 1000.0
ob_auto_camera = bpy.data.objects.new('AutoCamera', cam_auto)
scene.collection.objects.link(ob_auto_camera)
ob_auto_camera.location = (12.8221, -15.3866, 15.9221)
ob_auto_camera.rotation_euler = (1.09748, -7.21219e-08, 0.694738)
scene.camera = ob_auto_camera
bpy.context.view_layer.update()
